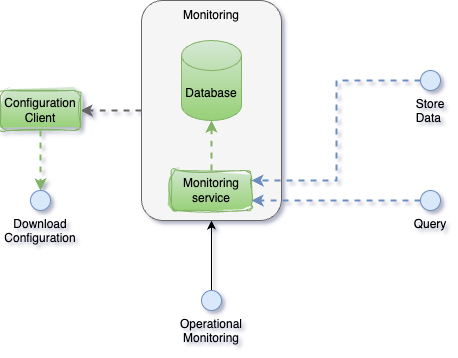

The diagram above was exported from draw.io. Its source (the exported page's mxGraphModel, read from the mxfile embedded in the PNG):
<mxGraphModel dx="183" dy="732" grid="1" gridSize="10" guides="1" tooltips="1" connect="1" arrows="1" fold="1" page="1" pageScale="1" pageWidth="827" pageHeight="1169" background="none" math="0" shadow="1">
  <root>
    <mxCell id="0" />
    <mxCell id="1" parent="0" />
    <mxCell id="9jFAXQZW3_Cc163_eQy1-7" style="edgeStyle=orthogonalEdgeStyle;rounded=0;orthogonalLoop=1;jettySize=auto;html=1;entryX=1;entryY=0.5;entryDx=0;entryDy=0;fillColor=#f5f5f5;strokeColor=#666666;strokeWidth=2;dashed=1;" edge="1" parent="1" source="9jFAXQZW3_Cc163_eQy1-2" target="shnlzeoLwmylmNGCK-iD-4">
      <mxGeometry relative="1" as="geometry">
        <Array as="points" />
      </mxGeometry>
    </mxCell>
    <mxCell id="9jFAXQZW3_Cc163_eQy1-14" style="edgeStyle=orthogonalEdgeStyle;rounded=0;orthogonalLoop=1;jettySize=auto;html=1;entryX=0.5;entryY=0;entryDx=0;entryDy=0;dashed=1;fillColor=#d5e8d4;strokeColor=#82b366;strokeWidth=2;" edge="1" parent="1" source="shnlzeoLwmylmNGCK-iD-4" target="9jFAXQZW3_Cc163_eQy1-13">
      <mxGeometry relative="1" as="geometry" />
    </mxCell>
    <mxCell id="shnlzeoLwmylmNGCK-iD-4" value="Configuration Client" style="rounded=1;whiteSpace=wrap;html=1;fillColor=#d5e8d4;strokeColor=#82b366;sketch=1;curveFitting=1;jiggle=2;gradientColor=#97d077;" parent="1" vertex="1">
      <mxGeometry x="1060" y="150" width="80" height="40" as="geometry" />
    </mxCell>
    <mxCell id="9jFAXQZW3_Cc163_eQy1-8" style="edgeStyle=orthogonalEdgeStyle;rounded=0;orthogonalLoop=1;jettySize=auto;html=1;exitX=0.5;exitY=0;exitDx=0;exitDy=0;entryX=0.5;entryY=1;entryDx=0;entryDy=0;" edge="1" parent="1" source="9jFAXQZW3_Cc163_eQy1-5" target="9jFAXQZW3_Cc163_eQy1-2">
      <mxGeometry relative="1" as="geometry" />
    </mxCell>
    <mxCell id="9jFAXQZW3_Cc163_eQy1-5" value="Operational Monitoring" style="ellipse;whiteSpace=wrap;html=1;aspect=fixed;fillColor=#dae8fc;strokeColor=#6c8ebf;labelPosition=center;verticalLabelPosition=bottom;align=center;verticalAlign=top;" vertex="1" parent="1">
      <mxGeometry x="1261" y="350" width="20" height="20" as="geometry" />
    </mxCell>
    <mxCell id="9jFAXQZW3_Cc163_eQy1-6" value="Store Data&amp;nbsp;" style="ellipse;whiteSpace=wrap;html=1;aspect=fixed;fillColor=#dae8fc;strokeColor=#6c8ebf;labelPosition=center;verticalLabelPosition=bottom;align=center;verticalAlign=top;" vertex="1" parent="1">
      <mxGeometry x="1480" y="130" width="20" height="20" as="geometry" />
    </mxCell>
    <mxCell id="9jFAXQZW3_Cc163_eQy1-9" value="" style="group" vertex="1" connectable="0" parent="1">
      <mxGeometry x="1201" y="60" width="140" height="220" as="geometry" />
    </mxCell>
    <mxCell id="9jFAXQZW3_Cc163_eQy1-12" value="" style="group" vertex="1" connectable="0" parent="9jFAXQZW3_Cc163_eQy1-9">
      <mxGeometry width="140" height="220" as="geometry" />
    </mxCell>
    <mxCell id="9jFAXQZW3_Cc163_eQy1-2" value="" style="rounded=1;whiteSpace=wrap;html=1;fillColor=#f5f5f5;fontColor=#333333;strokeColor=#666666;" vertex="1" parent="9jFAXQZW3_Cc163_eQy1-12">
      <mxGeometry width="140" height="220" as="geometry" />
    </mxCell>
    <mxCell id="shnlzeoLwmylmNGCK-iD-11" value="Monitoring service" style="rounded=1;whiteSpace=wrap;html=1;fillColor=#d5e8d4;strokeColor=#82b366;sketch=1;curveFitting=1;jiggle=2;gradientColor=#97d077;" parent="9jFAXQZW3_Cc163_eQy1-12" vertex="1">
      <mxGeometry x="30" y="170" width="80" height="40" as="geometry" />
    </mxCell>
    <mxCell id="9jFAXQZW3_Cc163_eQy1-1" value="Database" style="shape=cylinder3;whiteSpace=wrap;html=1;boundedLbl=1;backgroundOutline=1;size=15;fillColor=#d5e8d4;gradientColor=#97d077;strokeColor=#82b366;" vertex="1" parent="9jFAXQZW3_Cc163_eQy1-12">
      <mxGeometry x="40" y="40" width="60" height="80" as="geometry" />
    </mxCell>
    <mxCell id="9jFAXQZW3_Cc163_eQy1-4" value="Monitoring" style="text;html=1;strokeColor=none;fillColor=none;align=center;verticalAlign=middle;whiteSpace=wrap;rounded=0;" vertex="1" parent="9jFAXQZW3_Cc163_eQy1-12">
      <mxGeometry x="40" width="60" height="30" as="geometry" />
    </mxCell>
    <mxCell id="9jFAXQZW3_Cc163_eQy1-3" style="edgeStyle=orthogonalEdgeStyle;rounded=0;orthogonalLoop=1;jettySize=auto;html=1;entryX=0.5;entryY=1;entryDx=0;entryDy=0;entryPerimeter=0;dashed=1;strokeWidth=2;fillColor=#d5e8d4;strokeColor=#82b366;" edge="1" parent="9jFAXQZW3_Cc163_eQy1-12" source="shnlzeoLwmylmNGCK-iD-11" target="9jFAXQZW3_Cc163_eQy1-1">
      <mxGeometry relative="1" as="geometry" />
    </mxCell>
    <mxCell id="9jFAXQZW3_Cc163_eQy1-13" value="Download Configuration" style="ellipse;whiteSpace=wrap;html=1;aspect=fixed;fillColor=#dae8fc;strokeColor=#6c8ebf;labelPosition=center;verticalLabelPosition=bottom;align=center;verticalAlign=top;" vertex="1" parent="1">
      <mxGeometry x="1090" y="250" width="20" height="20" as="geometry" />
    </mxCell>
    <mxCell id="9jFAXQZW3_Cc163_eQy1-15" style="edgeStyle=orthogonalEdgeStyle;rounded=0;orthogonalLoop=1;jettySize=auto;html=1;fillColor=#dae8fc;strokeColor=#6c8ebf;strokeWidth=2;dashed=1;entryX=1;entryY=0.25;entryDx=0;entryDy=0;" edge="1" parent="1" source="9jFAXQZW3_Cc163_eQy1-6" target="shnlzeoLwmylmNGCK-iD-11">
      <mxGeometry relative="1" as="geometry">
        <mxPoint x="1360" y="240" as="targetPoint" />
        <Array as="points">
          <mxPoint x="1396" y="140" />
          <mxPoint x="1396" y="240" />
        </Array>
      </mxGeometry>
    </mxCell>
    <mxCell id="9jFAXQZW3_Cc163_eQy1-17" style="edgeStyle=orthogonalEdgeStyle;rounded=0;orthogonalLoop=1;jettySize=auto;html=1;entryX=1;entryY=0.75;entryDx=0;entryDy=0;fillColor=#dae8fc;strokeColor=#6c8ebf;strokeWidth=2;dashed=1;" edge="1" parent="1" source="9jFAXQZW3_Cc163_eQy1-16" target="shnlzeoLwmylmNGCK-iD-11">
      <mxGeometry relative="1" as="geometry" />
    </mxCell>
    <mxCell id="9jFAXQZW3_Cc163_eQy1-16" value="Query" style="ellipse;whiteSpace=wrap;html=1;aspect=fixed;fillColor=#dae8fc;strokeColor=#6c8ebf;labelPosition=center;verticalLabelPosition=bottom;align=center;verticalAlign=top;" vertex="1" parent="1">
      <mxGeometry x="1480" y="250" width="20" height="20" as="geometry" />
    </mxCell>
  </root>
</mxGraphModel>